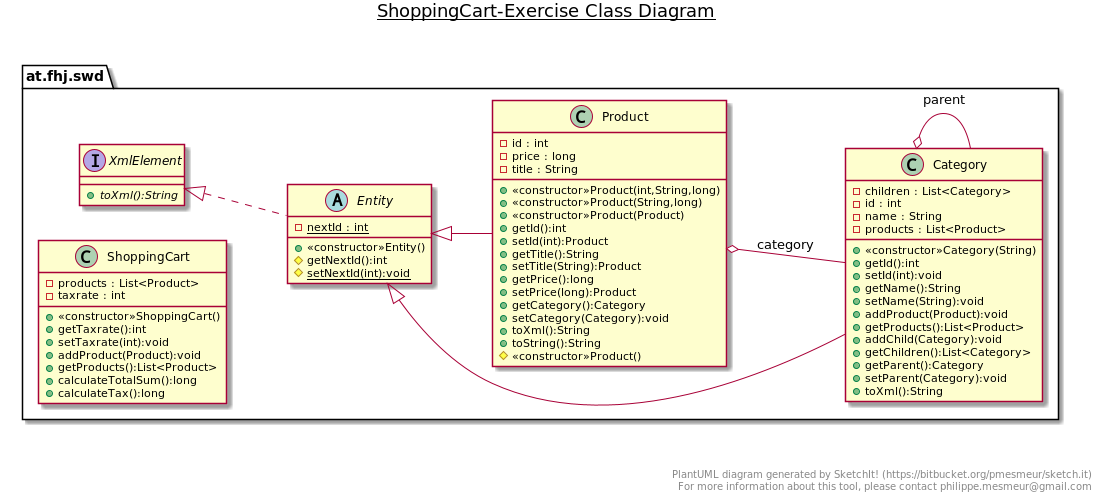

The diagram above was rendered by PlantUML. Its source (embedded in the PNG):
@startuml
left to right direction

title __ShoppingCart-Exercise Class Diagram__\n

  namespace at.fhj.swd {
    class at.fhj.swd.Category {
        - children : List<Category>
        - id : int
        - name : String
        - products : List<Product>
        + <<constructor>>Category(String)
        + getId():int
        + setId(int):void
        + getName():String
        + setName(String):void
        + addProduct(Product):void
        + getProducts():List<Product>
        + addChild(Category):void
        + getChildren():List<Category>
        + getParent():Category
        + setParent(Category):void
        + toXml():String
    }
  }
  

  namespace at.fhj.swd {
    abstract class at.fhj.swd.Entity {
        {static} - nextId : int
        + <<constructor>>Entity()
        # getNextId():int
        {static} # setNextId(int):void
    }
  }
  

  namespace at.fhj.swd {
    class at.fhj.swd.Product {
        - id : int
        - price : long
        - title : String
        + <<constructor>>Product(int,String,long)
        + <<constructor>>Product(String,long)
        + <<constructor>>Product(Product)
        + getId():int
        + setId(int):Product
        + getTitle():String
        + setTitle(String):Product
        + getPrice():long
        + setPrice(long):Product
        + getCategory():Category
        + setCategory(Category):void
        + toXml():String
        + toString():String
        # <<constructor>>Product()
    }
  }
  

  namespace at.fhj.swd {
    class at.fhj.swd.ShoppingCart {
        - products : List<Product>
        - taxrate : int
        + <<constructor>>ShoppingCart()
        + getTaxrate():int
        + setTaxrate(int):void
        + addProduct(Product):void
        + getProducts():List<Product>
        + calculateTotalSum():long
        + calculateTax():long
    }
  }
  

  namespace at.fhj.swd {
    interface at.fhj.swd.XmlElement {
        {abstract} + toXml():String
    }
  }
  

  at.fhj.swd.Category -up-|> at.fhj.swd.Entity
  at.fhj.swd.Category o-- at.fhj.swd.Category : parent
  at.fhj.swd.Entity .up.|> at.fhj.swd.XmlElement
  at.fhj.swd.Product -up-|> at.fhj.swd.Entity
  at.fhj.swd.Product o-- at.fhj.swd.Category : category


right footer


PlantUML diagram generated by SketchIt! (https://bitbucket.org/pmesmeur/sketch.it)
For more information about this tool, please contact philippe.mesmeur@gmail.com
endfooter

@enduml